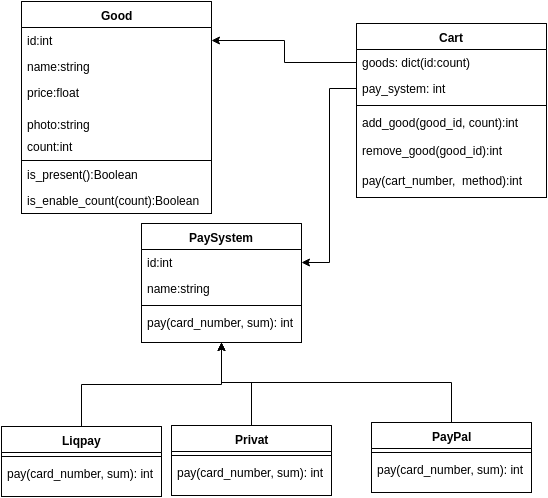

The diagram above was exported from draw.io. Its source (the exported page's mxGraphModel, read from the mxfile embedded in the PNG):
<mxGraphModel dx="1215" dy="1303" grid="1" gridSize="10" guides="1" tooltips="1" connect="1" arrows="1" fold="1" page="0" pageScale="1.5" pageWidth="826" pageHeight="1169" background="#ffffff" math="0" shadow="0">
  <root>
    <mxCell id="0" style=";html=1;" />
    <mxCell id="1" style=";html=1;" parent="0" />
    <mxCell id="113" value="&lt;span&gt;Good&lt;/span&gt;" style="swimlane;html=1;fontStyle=1;align=center;verticalAlign=top;childLayout=stackLayout;horizontal=1;startSize=26;horizontalStack=0;resizeParent=1;resizeLast=0;collapsible=1;marginBottom=0;swimlaneFillColor=#ffffff;" vertex="1" parent="1">
      <mxGeometry x="-20" y="-491" width="190" height="212" as="geometry" />
    </mxCell>
    <mxCell id="117" value="id:int" style="text;html=1;strokeColor=none;fillColor=none;align=left;verticalAlign=top;spacingLeft=4;spacingRight=4;whiteSpace=wrap;overflow=hidden;rotatable=0;points=[[0,0.5],[1,0.5]];portConstraint=eastwest;" vertex="1" parent="113">
      <mxGeometry y="26" width="190" height="26" as="geometry" />
    </mxCell>
    <mxCell id="118" value="name:string" style="text;html=1;strokeColor=none;fillColor=none;align=left;verticalAlign=top;spacingLeft=4;spacingRight=4;whiteSpace=wrap;overflow=hidden;rotatable=0;points=[[0,0.5],[1,0.5]];portConstraint=eastwest;" vertex="1" parent="113">
      <mxGeometry y="52" width="190" height="26" as="geometry" />
    </mxCell>
    <mxCell id="120" value="&lt;div&gt;&lt;span style=&quot;line-height: 1.2&quot;&gt;price:float&lt;/span&gt;&lt;br&gt;&lt;/div&gt;" style="text;html=1;strokeColor=none;fillColor=none;align=left;verticalAlign=top;spacingLeft=4;spacingRight=4;whiteSpace=wrap;overflow=hidden;rotatable=0;points=[[0,0.5],[1,0.5]];portConstraint=eastwest;" vertex="1" parent="113">
      <mxGeometry y="78" width="190" height="32" as="geometry" />
    </mxCell>
    <mxCell id="119" value="&lt;div&gt;&lt;span style=&quot;line-height: 1.2&quot;&gt;photo:string&lt;/span&gt;&lt;br&gt;&lt;/div&gt;" style="text;html=1;strokeColor=none;fillColor=none;align=left;verticalAlign=top;spacingLeft=4;spacingRight=4;whiteSpace=wrap;overflow=hidden;rotatable=0;points=[[0,0.5],[1,0.5]];portConstraint=eastwest;" vertex="1" parent="113">
      <mxGeometry y="110" width="190" height="22" as="geometry" />
    </mxCell>
    <mxCell id="160" value="count:int" style="text;html=1;strokeColor=none;fillColor=none;align=left;verticalAlign=top;spacingLeft=4;spacingRight=4;whiteSpace=wrap;overflow=hidden;rotatable=0;points=[[0,0.5],[1,0.5]];portConstraint=eastwest;" vertex="1" parent="113">
      <mxGeometry y="132" width="190" height="26" as="geometry" />
    </mxCell>
    <mxCell id="115" value="" style="line;html=1;strokeWidth=1;fillColor=none;align=left;verticalAlign=middle;spacingTop=-1;spacingLeft=3;spacingRight=3;rotatable=0;labelPosition=right;points=[];portConstraint=eastwest;" vertex="1" parent="113">
      <mxGeometry y="158" width="190" height="2" as="geometry" />
    </mxCell>
    <mxCell id="161" value="is_present():Boolean" style="text;html=1;strokeColor=none;fillColor=none;align=left;verticalAlign=top;spacingLeft=4;spacingRight=4;whiteSpace=wrap;overflow=hidden;rotatable=0;points=[[0,0.5],[1,0.5]];portConstraint=eastwest;" vertex="1" parent="113">
      <mxGeometry y="160" width="190" height="26" as="geometry" />
    </mxCell>
    <mxCell id="162" value="is_enable_count(count):Boolean" style="text;html=1;strokeColor=none;fillColor=none;align=left;verticalAlign=top;spacingLeft=4;spacingRight=4;whiteSpace=wrap;overflow=hidden;rotatable=0;points=[[0,0.5],[1,0.5]];portConstraint=eastwest;" vertex="1" parent="113">
      <mxGeometry y="186" width="190" height="26" as="geometry" />
    </mxCell>
    <mxCell id="121" value="&lt;span&gt;Cart&lt;/span&gt;" style="swimlane;html=1;fontStyle=1;align=center;verticalAlign=top;childLayout=stackLayout;horizontal=1;startSize=26;horizontalStack=0;resizeParent=1;resizeLast=0;collapsible=1;marginBottom=0;swimlaneFillColor=#ffffff;" vertex="1" parent="1">
      <mxGeometry x="315" y="-469" width="190" height="174" as="geometry" />
    </mxCell>
    <mxCell id="126" value="goods: dict(id:count)" style="text;html=1;strokeColor=none;fillColor=none;align=left;verticalAlign=top;spacingLeft=4;spacingRight=4;whiteSpace=wrap;overflow=hidden;rotatable=0;points=[[0,0.5],[1,0.5]];portConstraint=eastwest;" vertex="1" parent="121">
      <mxGeometry y="26" width="190" height="26" as="geometry" />
    </mxCell>
    <mxCell id="127" value="pay_system: int" style="text;html=1;strokeColor=none;fillColor=none;align=left;verticalAlign=top;spacingLeft=4;spacingRight=4;whiteSpace=wrap;overflow=hidden;rotatable=0;points=[[0,0.5],[1,0.5]];portConstraint=eastwest;" vertex="1" parent="121">
      <mxGeometry y="52" width="190" height="26" as="geometry" />
    </mxCell>
    <mxCell id="123" value="" style="line;html=1;strokeWidth=1;fillColor=none;align=left;verticalAlign=middle;spacingTop=-1;spacingLeft=3;spacingRight=3;rotatable=0;labelPosition=right;points=[];portConstraint=eastwest;" vertex="1" parent="121">
      <mxGeometry y="78" width="190" height="8" as="geometry" />
    </mxCell>
    <mxCell id="124" value="add_good(good_id, count):int" style="text;html=1;strokeColor=none;fillColor=none;align=left;verticalAlign=top;spacingLeft=4;spacingRight=4;whiteSpace=wrap;overflow=hidden;rotatable=0;points=[[0,0.5],[1,0.5]];portConstraint=eastwest;" vertex="1" parent="121">
      <mxGeometry y="86" width="190" height="28" as="geometry" />
    </mxCell>
    <mxCell id="132" value="&lt;div&gt;&lt;span&gt;remove_good(good_id):int&lt;/span&gt;&lt;br&gt;&lt;/div&gt;" style="text;html=1;strokeColor=none;fillColor=none;align=left;verticalAlign=top;spacingLeft=4;spacingRight=4;whiteSpace=wrap;overflow=hidden;rotatable=0;points=[[0,0.5],[1,0.5]];portConstraint=eastwest;" vertex="1" parent="121">
      <mxGeometry y="114" width="190" height="30" as="geometry" />
    </mxCell>
    <mxCell id="133" value="&lt;div&gt;&lt;span&gt;pay(cart_number, &amp;nbsp;method):int&lt;/span&gt;&lt;br&gt;&lt;/div&gt;" style="text;html=1;strokeColor=none;fillColor=none;align=left;verticalAlign=top;spacingLeft=4;spacingRight=4;whiteSpace=wrap;overflow=hidden;rotatable=0;points=[[0,0.5],[1,0.5]];portConstraint=eastwest;" vertex="1" parent="121">
      <mxGeometry y="144" width="190" height="30" as="geometry" />
    </mxCell>
    <mxCell id="134" style="edgeStyle=orthogonalEdgeStyle;rounded=0;html=1;jettySize=auto;orthogonalLoop=1;" edge="1" parent="1" source="126" target="117">
      <mxGeometry relative="1" as="geometry" />
    </mxCell>
    <mxCell id="136" style="edgeStyle=orthogonalEdgeStyle;rounded=0;html=1;entryX=1;entryY=0.5;jettySize=auto;orthogonalLoop=1;" edge="1" parent="1" source="127" target="143">
      <mxGeometry relative="1" as="geometry">
        <mxPoint x="260" y="-221" as="targetPoint" />
        <Array as="points">
          <mxPoint x="288" y="-404" />
          <mxPoint x="288" y="-230" />
        </Array>
      </mxGeometry>
    </mxCell>
    <mxCell id="137" value="PaySystem" style="swimlane;html=1;fontStyle=1;align=center;verticalAlign=top;childLayout=stackLayout;horizontal=1;startSize=26;horizontalStack=0;resizeParent=1;resizeLast=0;collapsible=1;marginBottom=0;swimlaneFillColor=#ffffff;" vertex="1" parent="1">
      <mxGeometry x="100" y="-269" width="160" height="119" as="geometry" />
    </mxCell>
    <mxCell id="143" value="id:int" style="text;html=1;strokeColor=none;fillColor=none;align=left;verticalAlign=top;spacingLeft=4;spacingRight=4;whiteSpace=wrap;overflow=hidden;rotatable=0;points=[[0,0.5],[1,0.5]];portConstraint=eastwest;" vertex="1" parent="137">
      <mxGeometry y="26" width="160" height="26" as="geometry" />
    </mxCell>
    <mxCell id="144" value="name:string" style="text;html=1;strokeColor=none;fillColor=none;align=left;verticalAlign=top;spacingLeft=4;spacingRight=4;whiteSpace=wrap;overflow=hidden;rotatable=0;points=[[0,0.5],[1,0.5]];portConstraint=eastwest;" vertex="1" parent="137">
      <mxGeometry y="52" width="160" height="26" as="geometry" />
    </mxCell>
    <mxCell id="139" value="" style="line;html=1;strokeWidth=1;fillColor=none;align=left;verticalAlign=middle;spacingTop=-1;spacingLeft=3;spacingRight=3;rotatable=0;labelPosition=right;points=[];portConstraint=eastwest;" vertex="1" parent="137">
      <mxGeometry y="78" width="160" height="8" as="geometry" />
    </mxCell>
    <mxCell id="140" value="pay(card_number, sum): int" style="text;html=1;strokeColor=none;fillColor=none;align=left;verticalAlign=top;spacingLeft=4;spacingRight=4;whiteSpace=wrap;overflow=hidden;rotatable=0;points=[[0,0.5],[1,0.5]];portConstraint=eastwest;" vertex="1" parent="137">
      <mxGeometry y="86" width="160" height="26" as="geometry" />
    </mxCell>
    <mxCell id="157" style="edgeStyle=orthogonalEdgeStyle;rounded=0;html=1;entryX=0.5;entryY=1;jettySize=auto;orthogonalLoop=1;" edge="1" parent="1" source="146" target="137">
      <mxGeometry relative="1" as="geometry" />
    </mxCell>
    <mxCell id="146" value="Liqpay" style="swimlane;html=1;fontStyle=1;align=center;verticalAlign=top;childLayout=stackLayout;horizontal=1;startSize=26;horizontalStack=0;resizeParent=1;resizeLast=0;collapsible=1;marginBottom=0;swimlaneFillColor=#ffffff;" vertex="1" parent="1">
      <mxGeometry x="-40" y="-66" width="160" height="70" as="geometry" />
    </mxCell>
    <mxCell id="148" value="" style="line;html=1;strokeWidth=1;fillColor=none;align=left;verticalAlign=middle;spacingTop=-1;spacingLeft=3;spacingRight=3;rotatable=0;labelPosition=right;points=[];portConstraint=eastwest;" vertex="1" parent="146">
      <mxGeometry y="26" width="160" height="8" as="geometry" />
    </mxCell>
    <mxCell id="149" value="&lt;span&gt;pay(card_number, sum): int&lt;/span&gt;" style="text;html=1;strokeColor=none;fillColor=none;align=left;verticalAlign=top;spacingLeft=4;spacingRight=4;whiteSpace=wrap;overflow=hidden;rotatable=0;points=[[0,0.5],[1,0.5]];portConstraint=eastwest;" vertex="1" parent="146">
      <mxGeometry y="34" width="160" height="26" as="geometry" />
    </mxCell>
    <mxCell id="158" style="edgeStyle=orthogonalEdgeStyle;rounded=0;html=1;entryX=0.5;entryY=1;jettySize=auto;orthogonalLoop=1;" edge="1" parent="1" source="151" target="137">
      <mxGeometry relative="1" as="geometry">
        <Array as="points">
          <mxPoint x="210" y="-110" />
          <mxPoint x="180" y="-110" />
        </Array>
      </mxGeometry>
    </mxCell>
    <mxCell id="151" value="Privat" style="swimlane;html=1;fontStyle=1;align=center;verticalAlign=top;childLayout=stackLayout;horizontal=1;startSize=26;horizontalStack=0;resizeParent=1;resizeLast=0;collapsible=1;marginBottom=0;swimlaneFillColor=#ffffff;" vertex="1" parent="1">
      <mxGeometry x="130" y="-67" width="160" height="70" as="geometry" />
    </mxCell>
    <mxCell id="152" value="" style="line;html=1;strokeWidth=1;fillColor=none;align=left;verticalAlign=middle;spacingTop=-1;spacingLeft=3;spacingRight=3;rotatable=0;labelPosition=right;points=[];portConstraint=eastwest;" vertex="1" parent="151">
      <mxGeometry y="26" width="160" height="8" as="geometry" />
    </mxCell>
    <mxCell id="153" value="&lt;span&gt;pay(card_number, sum): int&lt;/span&gt;" style="text;html=1;strokeColor=none;fillColor=none;align=left;verticalAlign=top;spacingLeft=4;spacingRight=4;whiteSpace=wrap;overflow=hidden;rotatable=0;points=[[0,0.5],[1,0.5]];portConstraint=eastwest;" vertex="1" parent="151">
      <mxGeometry y="34" width="160" height="26" as="geometry" />
    </mxCell>
    <mxCell id="159" style="edgeStyle=orthogonalEdgeStyle;rounded=0;html=1;entryX=0.5;entryY=1;jettySize=auto;orthogonalLoop=1;" edge="1" parent="1" source="154" target="137">
      <mxGeometry relative="1" as="geometry">
        <Array as="points">
          <mxPoint x="410" y="-110" />
          <mxPoint x="180" y="-110" />
        </Array>
      </mxGeometry>
    </mxCell>
    <mxCell id="154" value="PayPal" style="swimlane;html=1;fontStyle=1;align=center;verticalAlign=top;childLayout=stackLayout;horizontal=1;startSize=26;horizontalStack=0;resizeParent=1;resizeLast=0;collapsible=1;marginBottom=0;swimlaneFillColor=#ffffff;" vertex="1" parent="1">
      <mxGeometry x="330" y="-70" width="160" height="70" as="geometry" />
    </mxCell>
    <mxCell id="155" value="" style="line;html=1;strokeWidth=1;fillColor=none;align=left;verticalAlign=middle;spacingTop=-1;spacingLeft=3;spacingRight=3;rotatable=0;labelPosition=right;points=[];portConstraint=eastwest;" vertex="1" parent="154">
      <mxGeometry y="26" width="160" height="8" as="geometry" />
    </mxCell>
    <mxCell id="156" value="&lt;span&gt;pay(card_number, sum): int&lt;/span&gt;" style="text;html=1;strokeColor=none;fillColor=none;align=left;verticalAlign=top;spacingLeft=4;spacingRight=4;whiteSpace=wrap;overflow=hidden;rotatable=0;points=[[0,0.5],[1,0.5]];portConstraint=eastwest;" vertex="1" parent="154">
      <mxGeometry y="34" width="160" height="26" as="geometry" />
    </mxCell>
  </root>
</mxGraphModel>